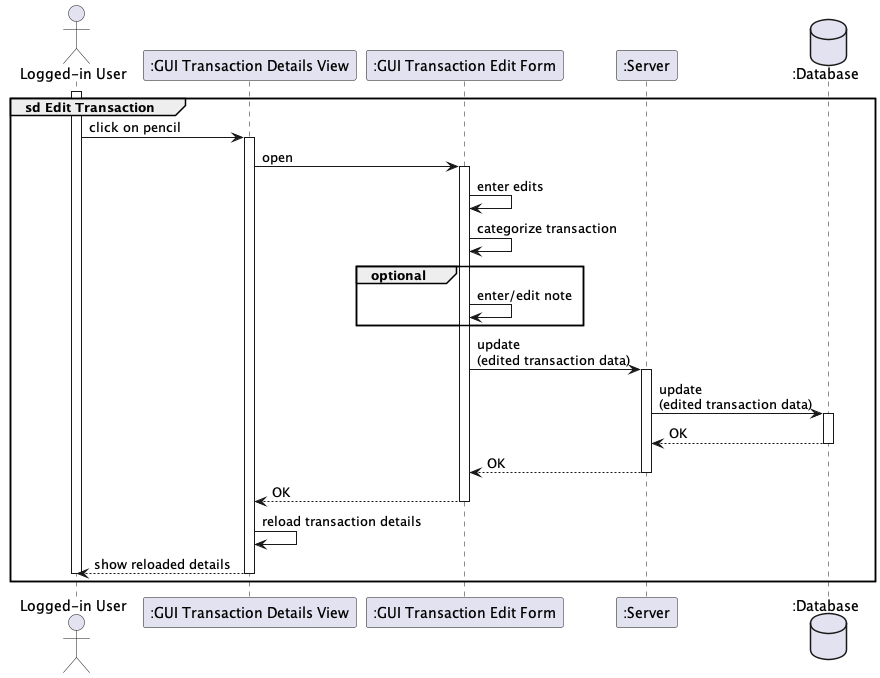

The diagram above was rendered by PlantUML. Its source (embedded in the PNG):
@startuml

actor "Logged-in User" as user
participant ":GUI Transaction Details View" as gui
participant ":GUI Transaction Edit Form" as create
participant ":Server" as server
database ":Database" as database

group sd Edit Transaction
    activate user
    user -> gui++ : click on pencil
        gui -> create++ : open
            create -> create : enter edits
            create -> create : categorize transaction
            group optional
            create -> create : enter/edit note
            end
            create -> server++ : update \n(edited transaction data)
                server -> database++ : update \n(edited transaction data)
                return OK
            return OK
        return OK
        gui -> gui : reload transaction details
    return show reloaded details
    deactivate user
end

@enduml